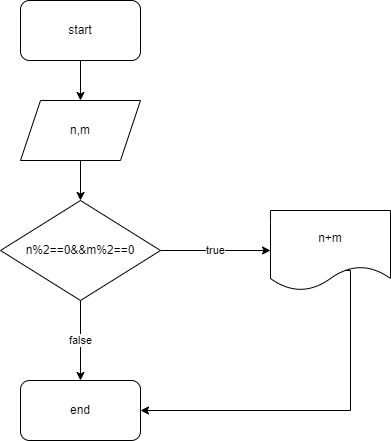

The diagram above was exported from draw.io. Its source (the exported page's mxGraphModel, read from the mxfile embedded in the PNG):
<mxGraphModel dx="868" dy="425" grid="1" gridSize="10" guides="1" tooltips="1" connect="1" arrows="1" fold="1" page="1" pageScale="1" pageWidth="850" pageHeight="1100" math="0" shadow="0">
  <root>
    <mxCell id="0" />
    <mxCell id="1" parent="0" />
    <mxCell id="l3W0U_dD9EWi_Ze7CP24-1" style="edgeStyle=orthogonalEdgeStyle;rounded=0;orthogonalLoop=1;jettySize=auto;html=1;exitX=0.5;exitY=1;exitDx=0;exitDy=0;entryX=0.5;entryY=0;entryDx=0;entryDy=0;" edge="1" parent="1" source="l3W0U_dD9EWi_Ze7CP24-2" target="l3W0U_dD9EWi_Ze7CP24-4">
      <mxGeometry relative="1" as="geometry" />
    </mxCell>
    <mxCell id="l3W0U_dD9EWi_Ze7CP24-2" value="start" style="rounded=1;whiteSpace=wrap;html=1;" vertex="1" parent="1">
      <mxGeometry x="350" y="40" width="120" height="60" as="geometry" />
    </mxCell>
    <mxCell id="l3W0U_dD9EWi_Ze7CP24-3" style="edgeStyle=orthogonalEdgeStyle;rounded=0;orthogonalLoop=1;jettySize=auto;html=1;exitX=0.5;exitY=1;exitDx=0;exitDy=0;entryX=0.5;entryY=0;entryDx=0;entryDy=0;" edge="1" parent="1" source="l3W0U_dD9EWi_Ze7CP24-4" target="l3W0U_dD9EWi_Ze7CP24-7">
      <mxGeometry relative="1" as="geometry" />
    </mxCell>
    <mxCell id="l3W0U_dD9EWi_Ze7CP24-4" value="n,m" style="shape=parallelogram;perimeter=parallelogramPerimeter;whiteSpace=wrap;html=1;fixedSize=1;" vertex="1" parent="1">
      <mxGeometry x="350" y="140" width="120" height="60" as="geometry" />
    </mxCell>
    <mxCell id="l3W0U_dD9EWi_Ze7CP24-5" value="true" style="edgeStyle=orthogonalEdgeStyle;rounded=0;orthogonalLoop=1;jettySize=auto;html=1;exitX=1;exitY=0.5;exitDx=0;exitDy=0;entryX=0;entryY=0.5;entryDx=0;entryDy=0;" edge="1" parent="1" source="l3W0U_dD9EWi_Ze7CP24-7" target="l3W0U_dD9EWi_Ze7CP24-9">
      <mxGeometry relative="1" as="geometry" />
    </mxCell>
    <mxCell id="l3W0U_dD9EWi_Ze7CP24-6" value="false" style="edgeStyle=orthogonalEdgeStyle;rounded=0;orthogonalLoop=1;jettySize=auto;html=1;exitX=0.5;exitY=1;exitDx=0;exitDy=0;entryX=0.5;entryY=0;entryDx=0;entryDy=0;" edge="1" parent="1" source="l3W0U_dD9EWi_Ze7CP24-7">
      <mxGeometry relative="1" as="geometry">
        <mxPoint x="410" y="420" as="targetPoint" />
      </mxGeometry>
    </mxCell>
    <mxCell id="l3W0U_dD9EWi_Ze7CP24-7" value="n%2==0&amp;amp;&amp;amp;m%2==0" style="rhombus;whiteSpace=wrap;html=1;" vertex="1" parent="1">
      <mxGeometry x="330" y="240" width="160" height="100" as="geometry" />
    </mxCell>
    <mxCell id="l3W0U_dD9EWi_Ze7CP24-8" style="edgeStyle=orthogonalEdgeStyle;rounded=0;orthogonalLoop=1;jettySize=auto;html=1;exitX=0;exitY=0.75;exitDx=0;exitDy=0;entryX=1;entryY=0.5;entryDx=0;entryDy=0;" edge="1" parent="1" source="l3W0U_dD9EWi_Ze7CP24-9" target="l3W0U_dD9EWi_Ze7CP24-10">
      <mxGeometry relative="1" as="geometry">
        <Array as="points">
          <mxPoint x="680" y="310" />
          <mxPoint x="680" y="450" />
        </Array>
      </mxGeometry>
    </mxCell>
    <mxCell id="l3W0U_dD9EWi_Ze7CP24-9" value="n+m" style="shape=document;whiteSpace=wrap;html=1;boundedLbl=1;" vertex="1" parent="1">
      <mxGeometry x="600" y="250" width="120" height="80" as="geometry" />
    </mxCell>
    <mxCell id="l3W0U_dD9EWi_Ze7CP24-10" value="end" style="rounded=1;whiteSpace=wrap;html=1;" vertex="1" parent="1">
      <mxGeometry x="350" y="420" width="120" height="60" as="geometry" />
    </mxCell>
  </root>
</mxGraphModel>